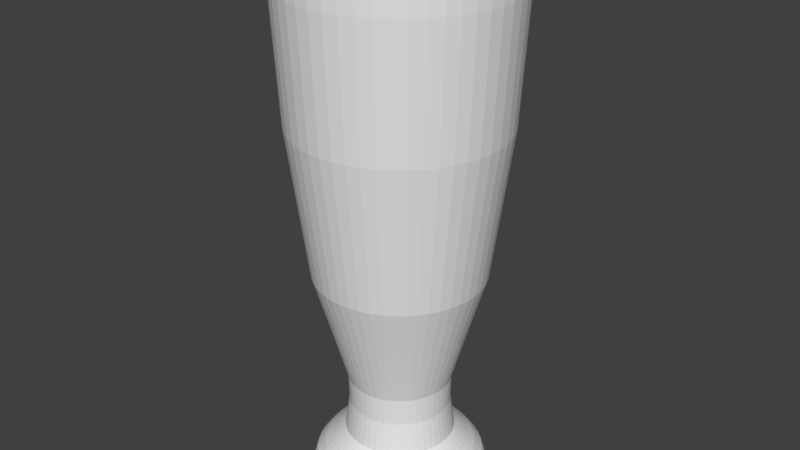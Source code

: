 # Source: PilsnerGlass.blend  (saved by Blender 2.78.0; exported with 4.5.12 LTS)
import bpy
from mathutils import Matrix  # noqa: F401  (used for matrix-valued properties, if any)

bpy.ops.wm.read_factory_settings(use_empty=True)
scene = bpy.context.scene
scene.name = 'Scene'

# ---- collections
col_collection_1 = bpy.data.collections.new('Collection 1'); scene.collection.children.link(col_collection_1)

# ---- world
world_world = bpy.data.worlds.new('World'); scene.world = world_world
world_world.color = (0.05088, 0.05088, 0.05088)
world_world.use_sun_shadow = False
world_world.sun_shadow_jitter_overblur = 0.0
world_world.cycles.sampling_method = 'MANUAL'

# ---- meshes
me_cylinder = bpy.data.meshes.new('Cylinder')
me_cylinder.from_pydata([(1.283e-08, 0.456, -0.5832), (6.719e-09, 0.4761, -0.5504), (0.05715, 0.4524, -0.5832), (0.05967, 0.4723, -0.5504), (0.1134, 0.4417, -0.5832), (0.1184, 0.4611, -0.5504), (0.1679, 0.424, -0.5832), (0.1752, 0.4426, -0.5504), (0.2197, 0.3996, -0.5832), (0.2293, 0.4172, -0.5504), (0.268, 0.3689, -0.5832), (0.2798, 0.3851, -0.5504), (0.3121, 0.3324, -0.5832), (0.3259, 0.347, -0.5504), (0.3513, 0.2907, -0.5832), (0.3668, 0.3034, -0.5504), (0.385, 0.2443, -0.5832), (0.4019, 0.2551, -0.5504), (0.4126, 0.1942, -0.5832), (0.4307, 0.2027, -0.5504), (0.4337, 0.1409, -0.5832), (0.4528, 0.1471, -0.5504), (0.4479, 0.08544, -0.5832), (0.4676, 0.0892, -0.5504), (0.4551, 0.02863, -0.5832), (0.4751, 0.02989, -0.5504), (0.4551, -0.02863, -0.5832), (0.4751, -0.02989, -0.5504), (0.4479, -0.08544, -0.5832), (0.4676, -0.0892, -0.5504), (0.4337, -0.1409, -0.5832), (0.4528, -0.1471, -0.5504), (0.4126, -0.1942, -0.5832), (0.4307, -0.2027, -0.5504), (0.385, -0.2443, -0.5832), (0.4019, -0.2551, -0.5504), (0.3513, -0.2907, -0.5832), (0.3668, -0.3034, -0.5504), (0.3121, -0.3324, -0.5832), (0.3259, -0.347, -0.5504), (0.268, -0.3689, -0.5832), (0.2798, -0.3851, -0.5504), (0.2197, -0.3996, -0.5832), (0.2293, -0.4172, -0.5504), (0.1679, -0.424, -0.5832), (0.1752, -0.4426, -0.5504), (0.1134, -0.4417, -0.5832), (0.1184, -0.4611, -0.5504), (0.05715, -0.4524, -0.5832), (0.05967, -0.4723, -0.5504), (-3.532e-07, -0.456, -0.5832), (-3.754e-07, -0.4761, -0.5504), (-0.05715, -0.4524, -0.5832), (-0.05967, -0.4723, -0.5504), (-0.1134, -0.4417, -0.5832), (-0.1184, -0.4611, -0.5504), (-0.1679, -0.424, -0.5832), (-0.1752, -0.4426, -0.5504), (-0.2197, -0.3996, -0.5832), (-0.2293, -0.4172, -0.5504), (-0.268, -0.3689, -0.5832), (-0.2798, -0.3851, -0.5504), (-0.3121, -0.3324, -0.5832), (-0.3259, -0.347, -0.5504), (-0.3513, -0.2907, -0.5832), (-0.3668, -0.3034, -0.5504), (-0.385, -0.2443, -0.5832), (-0.4019, -0.2551, -0.5504), (-0.4126, -0.1941, -0.5832), (-0.4307, -0.2027, -0.5504), (-0.4337, -0.1409, -0.5832), (-0.4528, -0.1471, -0.5504), (-0.4479, -0.08544, -0.5832), (-0.4676, -0.0892, -0.5504), (-0.4551, -0.02863, -0.5832), (-0.4751, -0.02989, -0.5504), (-0.4551, 0.02863, -0.5832), (-0.4751, 0.02989, -0.5504), (-0.4479, 0.08544, -0.5832), (-0.4676, 0.0892, -0.5504), (-0.4337, 0.1409, -0.5832), (-0.4528, 0.1471, -0.5504), (-0.4126, 0.1942, -0.5832), (-0.4307, 0.2027, -0.5504), (-0.385, 0.2443, -0.5832), (-0.4019, 0.2551, -0.5504), (-0.3513, 0.2907, -0.5832), (-0.3668, 0.3034, -0.5504), (-0.3121, 0.3324, -0.5832), (-0.3259, 0.347, -0.5504), (-0.268, 0.3689, -0.5832), (-0.2798, 0.3851, -0.5504), (-0.2197, 0.3996, -0.5832), (-0.2293, 0.4172, -0.5504), (-0.1679, 0.424, -0.5832), (-0.1752, 0.4426, -0.5504), (-0.1134, 0.4417, -0.5832), (-0.1184, 0.4611, -0.5504), (-0.05715, 0.4524, -0.5832), (-0.05966, 0.4723, -0.5504), (6.76e-09, 0.4842, -0.5115), (0.06068, 0.4803, -0.5115), (0.1204, 0.469, -0.5115), (0.1782, 0.4502, -0.5115), (0.2332, 0.4243, -0.5115), (0.2846, 0.3917, -0.5115), (0.3314, 0.3529, -0.5115), (0.3731, 0.3086, -0.5115), (0.4088, 0.2594, -0.5115), (0.4381, 0.2061, -0.5115), (0.4605, 0.1496, -0.5115), (0.4756, 0.09072, -0.5115), (0.4832, 0.0304, -0.5115), (0.4832, -0.0304, -0.5115), (0.4756, -0.09072, -0.5115), (0.4605, -0.1496, -0.5115), (0.4381, -0.2061, -0.5115), (0.4088, -0.2594, -0.5115), (0.3731, -0.3086, -0.5115), (0.3314, -0.3529, -0.5115), (0.2846, -0.3917, -0.5115), (0.2332, -0.4243, -0.5115), (0.1782, -0.4502, -0.5115), (0.1204, -0.469, -0.5115), (0.06068, -0.4803, -0.5115), (-3.819e-07, -0.4842, -0.5115), (-0.06068, -0.4803, -0.5115), (-0.1204, -0.469, -0.5115), (-0.1782, -0.4502, -0.5115), (-0.2332, -0.4243, -0.5115), (-0.2846, -0.3917, -0.5115), (-0.3314, -0.3529, -0.5115), (-0.3731, -0.3086, -0.5115), (-0.4088, -0.2594, -0.5115), (-0.4381, -0.2061, -0.5115), (-0.4605, -0.1496, -0.5115), (-0.4756, -0.09072, -0.5115), (-0.4832, -0.0304, -0.5115), (-0.4832, 0.0304, -0.5115), (-0.4756, 0.09072, -0.5115), (-0.4605, 0.1496, -0.5115), (-0.4381, 0.2061, -0.5115), (-0.4088, 0.2594, -0.5115), (-0.3731, 0.3086, -0.5115), (-0.3314, 0.3529, -0.5115), (-0.2846, 0.3917, -0.5115), (-0.2332, 0.4243, -0.5115), (-0.1782, 0.4502, -0.5115), (-0.1204, 0.469, -0.5115), (-0.06068, 0.4803, -0.5115), (6.997e-09, 0.4681, -0.4637), (0.05866, 0.4644, -0.4637), (0.1164, 0.4534, -0.4637), (0.1723, 0.4352, -0.4637), (0.2255, 0.4102, -0.4637), (0.2751, 0.3787, -0.4637), (0.3204, 0.3412, -0.4637), (0.3606, 0.2984, -0.4637), (0.3952, 0.2508, -0.4637), (0.4235, 0.1993, -0.4637), (0.4452, 0.1446, -0.4637), (0.4598, 0.08771, -0.4637), (0.4671, 0.02939, -0.4637), (0.4671, -0.02939, -0.4637), (0.4598, -0.08771, -0.4637), (0.4452, -0.1446, -0.4637), (0.4235, -0.1993, -0.4637), (0.3952, -0.2508, -0.4637), (0.3606, -0.2984, -0.4637), (0.3204, -0.3412, -0.4637), (0.2751, -0.3787, -0.4637), (0.2255, -0.4102, -0.4637), (0.1723, -0.4352, -0.4637), (0.1164, -0.4534, -0.4637), (0.05866, -0.4644, -0.4637), (-3.687e-07, -0.4681, -0.4637), (-0.05866, -0.4644, -0.4637), (-0.1164, -0.4534, -0.4637), (-0.1723, -0.4352, -0.4637), (-0.2255, -0.4102, -0.4637), (-0.2751, -0.3787, -0.4637), (-0.3204, -0.3412, -0.4637), (-0.3607, -0.2984, -0.4637), (-0.3952, -0.2508, -0.4637), (-0.4235, -0.1993, -0.4637), (-0.4452, -0.1446, -0.4637), (-0.4598, -0.08771, -0.4637), (-0.4671, -0.02939, -0.4637), (-0.4671, 0.02939, -0.4637), (-0.4598, 0.08771, -0.4637), (-0.4452, 0.1446, -0.4637), (-0.4235, 0.1993, -0.4637), (-0.3952, 0.2508, -0.4637), (-0.3606, 0.2984, -0.4637), (-0.3204, 0.3412, -0.4637), (-0.2751, 0.3787, -0.4637), (-0.2255, 0.4102, -0.4637), (-0.1723, 0.4352, -0.4637), (-0.1164, 0.4534, -0.4637), (-0.05866, 0.4644, -0.4637), (6.363e-09, 0.4223, -0.4039), (0.05293, 0.419, -0.4039), (0.105, 0.409, -0.4039), (0.1555, 0.3927, -0.4039), (0.2034, 0.3701, -0.4039), (0.2482, 0.3417, -0.4039), (0.2891, 0.3078, -0.4039), (0.3254, 0.2692, -0.4039), (0.3566, 0.2263, -0.4039), (0.3821, 0.1798, -0.4039), (0.4016, 0.1305, -0.4039), (0.4148, 0.07913, -0.4039), (0.4215, 0.02652, -0.4039), (0.4215, -0.02652, -0.4039), (0.4148, -0.07913, -0.4039), (0.4016, -0.1305, -0.4039), (0.3821, -0.1798, -0.4039), (0.3566, -0.2263, -0.4039), (0.3254, -0.2692, -0.4039), (0.2891, -0.3078, -0.4039), (0.2482, -0.3417, -0.4039), (0.2034, -0.3701, -0.4039), (0.1555, -0.3927, -0.4039), (0.105, -0.409, -0.4039), (0.05293, -0.419, -0.4039), (-3.326e-07, -0.4223, -0.4039), (-0.05293, -0.419, -0.4039), (-0.105, -0.409, -0.4039), (-0.1555, -0.3927, -0.4039), (-0.2034, -0.3701, -0.4039), (-0.2482, -0.3417, -0.4039), (-0.2891, -0.3078, -0.4039), (-0.3254, -0.2692, -0.4039), (-0.3566, -0.2263, -0.4039), (-0.3821, -0.1798, -0.4039), (-0.4016, -0.1305, -0.4039), (-0.4148, -0.07913, -0.4039), (-0.4215, -0.02652, -0.4039), (-0.4215, 0.02652, -0.4039), (-0.4148, 0.07913, -0.4039), (-0.4016, 0.1305, -0.4039), (-0.3821, 0.1798, -0.4039), (-0.3566, 0.2263, -0.4039), (-0.3254, 0.2692, -0.4039), (-0.2891, 0.3078, -0.4039), (-0.2482, 0.3417, -0.4039), (-0.2034, 0.3701, -0.4039), (-0.1555, 0.3927, -0.4039), (-0.105, 0.409, -0.4039), (-0.05293, 0.419, -0.4039), (2.067e-09, 0.3055, -0.2903), (0.03829, 0.3031, -0.2903), (0.07597, 0.2959, -0.2903), (0.1125, 0.284, -0.2903), (0.1472, 0.2677, -0.2903), (0.1796, 0.2471, -0.2903), (0.2091, 0.2227, -0.2903), (0.2354, 0.1947, -0.2903), (0.2579, 0.1637, -0.2903), (0.2764, 0.1301, -0.2903), (0.2905, 0.0944, -0.2903), (0.3001, 0.05724, -0.2903), (0.3049, 0.01918, -0.2903), (0.3049, -0.01918, -0.2903), (0.3001, -0.05724, -0.2903), (0.2905, -0.0944, -0.2903), (0.2764, -0.1301, -0.2903), (0.2579, -0.1637, -0.2903), (0.2354, -0.1947, -0.2903), (0.2091, -0.2227, -0.2903), (0.1796, -0.2471, -0.2903), (0.1472, -0.2677, -0.2903), (0.1125, -0.284, -0.2903), (0.07597, -0.2959, -0.2903), (0.03829, -0.3031, -0.2903), (-2.431e-07, -0.3055, -0.2903), (-0.03829, -0.3031, -0.2903), (-0.07597, -0.2959, -0.2903), (-0.1125, -0.284, -0.2903), (-0.1472, -0.2677, -0.2903), (-0.1796, -0.2471, -0.2903), (-0.2091, -0.2227, -0.2903), (-0.2354, -0.1947, -0.2903), (-0.2579, -0.1637, -0.2903), (-0.2764, -0.1301, -0.2903), (-0.2905, -0.0944, -0.2903), (-0.3001, -0.05724, -0.2903), (-0.3049, -0.01918, -0.2903), (-0.3049, 0.01918, -0.2903), (-0.3001, 0.05724, -0.2903), (-0.2905, 0.0944, -0.2903), (-0.2764, 0.1301, -0.2903), (-0.2579, 0.1637, -0.2903), (-0.2354, 0.1947, -0.2903), (-0.2091, 0.2227, -0.2903), (-0.1796, 0.2471, -0.2903), (-0.1472, 0.2677, -0.2903), (-0.1125, 0.284, -0.2903), (-0.07597, 0.2959, -0.2903), (-0.03829, 0.3031, -0.2903), (5.849e-10, 0.2804, -0.111), (0.03514, 0.2782, -0.111), (0.06973, 0.2716, -0.111), (0.1032, 0.2607, -0.111), (0.1351, 0.2457, -0.111), (0.1648, 0.2268, -0.111), (0.1919, 0.2044, -0.111), (0.216, 0.1787, -0.111), (0.2367, 0.1502, -0.111), (0.2537, 0.1194, -0.111), (0.2667, 0.08664, -0.111), (0.2754, 0.05254, -0.111), (0.2798, 0.01761, -0.111), (0.2798, -0.01761, -0.111), (0.2754, -0.05254, -0.111), (0.2667, -0.08664, -0.111), (0.2537, -0.1194, -0.111), (0.2367, -0.1502, -0.111), (0.216, -0.1787, -0.111), (0.1919, -0.2044, -0.111), (0.1648, -0.2268, -0.111), (0.1351, -0.2457, -0.111), (0.1032, -0.2607, -0.111), (0.06973, -0.2716, -0.111), (0.03514, -0.2782, -0.111), (-2.245e-07, -0.2804, -0.111), (-0.03514, -0.2782, -0.111), (-0.06973, -0.2716, -0.111), (-0.1032, -0.2607, -0.111), (-0.1351, -0.2457, -0.111), (-0.1648, -0.2268, -0.111), (-0.1919, -0.2044, -0.111), (-0.216, -0.1787, -0.111), (-0.2367, -0.1502, -0.111), (-0.2537, -0.1194, -0.111), (-0.2667, -0.08664, -0.111), (-0.2754, -0.05254, -0.111), (-0.2798, -0.01761, -0.111), (-0.2798, 0.01761, -0.111), (-0.2754, 0.05254, -0.111), (-0.2667, 0.08665, -0.111), (-0.2537, 0.1194, -0.111), (-0.2367, 0.1502, -0.111), (-0.216, 0.1787, -0.111), (-0.1919, 0.2044, -0.111), (-0.1648, 0.2268, -0.111), (-0.1351, 0.2457, -0.111), (-0.1032, 0.2607, -0.111), (-0.06973, 0.2716, -0.111), (-0.03514, 0.2782, -0.111), (2.215e-10, 0.285, 0.04438), (0.03572, 0.2828, 0.04438), (0.07088, 0.276, 0.04438), (0.1049, 0.265, 0.04438), (0.1373, 0.2497, 0.04438), (0.1675, 0.2306, 0.04438), (0.1951, 0.2078, 0.04438), (0.2196, 0.1817, 0.04438), (0.2406, 0.1527, 0.04438), (0.2579, 0.1213, 0.04438), (0.271, 0.08807, 0.04438), (0.28, 0.0534, 0.04438), (0.2844, 0.0179, 0.04438), (0.2844, -0.0179, 0.04438), (0.28, -0.0534, 0.04438), (0.271, -0.08807, 0.04438), (0.2579, -0.1213, 0.04438), (0.2406, -0.1527, 0.04438), (0.2196, -0.1817, 0.04438), (0.1951, -0.2078, 0.04438), (0.1675, -0.2306, 0.04438), (0.1373, -0.2497, 0.04438), (0.1049, -0.265, 0.04438), (0.07088, -0.276, 0.04438), (0.03572, -0.2828, 0.04438), (-2.285e-07, -0.285, 0.04438), (-0.03572, -0.2828, 0.04438), (-0.07088, -0.276, 0.04438), (-0.1049, -0.265, 0.04438), (-0.1373, -0.2497, 0.04438), (-0.1675, -0.2306, 0.04438), (-0.1951, -0.2078, 0.04438), (-0.2196, -0.1817, 0.04438), (-0.2406, -0.1527, 0.04438), (-0.2579, -0.1213, 0.04438), (-0.2711, -0.08807, 0.04438), (-0.28, -0.0534, 0.04438), (-0.2844, -0.01789, 0.04438), (-0.2844, 0.0179, 0.04438), (-0.28, 0.0534, 0.04438), (-0.271, 0.08807, 0.04438), (-0.2579, 0.1213, 0.04438), (-0.2406, 0.1527, 0.04438), (-0.2196, 0.1817, 0.04438), (-0.1951, 0.2078, 0.04438), (-0.1675, 0.2306, 0.04438), (-0.1373, 0.2497, 0.04438), (-0.1049, 0.265, 0.04438), (-0.07088, 0.276, 0.04438), (-0.03572, 0.2828, 0.04438), (1.427e-09, 0.3747, 0.3604), (0.04696, 0.3717, 0.3604), (0.09318, 0.3629, 0.3604), (0.1379, 0.3484, 0.3604), (0.1805, 0.3283, 0.3604), (0.2202, 0.3031, 0.3604), (0.2565, 0.2731, 0.3604), (0.2887, 0.2388, 0.3604), (0.3164, 0.2008, 0.3604), (0.339, 0.1595, 0.3604), (0.3563, 0.1158, 0.3604), (0.368, 0.07021, 0.3604), (0.3739, 0.02353, 0.3604), (0.3739, -0.02353, 0.3604), (0.368, -0.07021, 0.3604), (0.3563, -0.1158, 0.3604), (0.339, -0.1595, 0.3604), (0.3164, -0.2008, 0.3604), (0.2887, -0.2388, 0.3604), (0.2565, -0.2731, 0.3604), (0.2202, -0.3031, 0.3604), (0.1805, -0.3283, 0.3604), (0.1379, -0.3484, 0.3604), (0.09318, -0.3629, 0.3604), (0.04696, -0.3717, 0.3604), (-2.993e-07, -0.3747, 0.3604), (-0.04696, -0.3717, 0.3604), (-0.09318, -0.3629, 0.3604), (-0.1379, -0.3484, 0.3604), (-0.1805, -0.3283, 0.3604), (-0.2202, -0.3031, 0.3604), (-0.2565, -0.2731, 0.3604), (-0.2887, -0.2388, 0.3604), (-0.3164, -0.2008, 0.3604), (-0.339, -0.1595, 0.3604), (-0.3563, -0.1158, 0.3604), (-0.368, -0.07021, 0.3604), (-0.3739, -0.02353, 0.3604), (-0.3739, 0.02353, 0.3604), (-0.368, 0.07021, 0.3604), (-0.3563, 0.1158, 0.3604), (-0.339, 0.1595, 0.3604), (-0.3164, 0.2008, 0.3604), (-0.2887, 0.2388, 0.3604), (-0.2565, 0.2731, 0.3604), (-0.2202, 0.3031, 0.3604), (-0.1805, 0.3283, 0.3604), (-0.1379, 0.3484, 0.3604), (-0.09318, 0.3629, 0.3604), (-0.04696, 0.3717, 0.3604), (1.346e-12, 0.4681, 0.6828), (0.05867, 0.4644, 0.6828), (0.1164, 0.4534, 0.6828), (0.1723, 0.4352, 0.6828), (0.2255, 0.4102, 0.6828), (0.2752, 0.3787, 0.6828), (0.3204, 0.3412, 0.6828), (0.3607, 0.2984, 0.6828), (0.3952, 0.2508, 0.6828), (0.4236, 0.1993, 0.6828), (0.4452, 0.1447, 0.6828), (0.4598, 0.08772, 0.6828), (0.4672, 0.02939, 0.6828), (0.4672, -0.02939, 0.6828), (0.4598, -0.08772, 0.6828), (0.4452, -0.1447, 0.6828), (0.4236, -0.1993, 0.6828), (0.3952, -0.2508, 0.6828), (0.3607, -0.2984, 0.6828), (0.3204, -0.3412, 0.6828), (0.2752, -0.3787, 0.6828), (0.2255, -0.4102, 0.6828), (0.1723, -0.4352, 0.6828), (0.1164, -0.4534, 0.6828), (0.05867, -0.4644, 0.6828), (-3.757e-07, -0.4681, 0.6828), (-0.05867, -0.4644, 0.6828), (-0.1164, -0.4534, 0.6828), (-0.1723, -0.4352, 0.6828), (-0.2255, -0.4102, 0.6828), (-0.2752, -0.3787, 0.6828), (-0.3204, -0.3412, 0.6828), (-0.3607, -0.2984, 0.6828), (-0.3952, -0.2508, 0.6828), (-0.4236, -0.1993, 0.6828), (-0.4452, -0.1447, 0.6828), (-0.4598, -0.08772, 0.6828), (-0.4672, -0.02939, 0.6828), (-0.4672, 0.02939, 0.6828), (-0.4598, 0.08772, 0.6828), (-0.4452, 0.1447, 0.6828), (-0.4236, 0.1993, 0.6828), (-0.3952, 0.2508, 0.6828), (-0.3607, 0.2984, 0.6828), (-0.3204, 0.3412, 0.6828), (-0.2752, 0.3787, 0.6828), (-0.2255, 0.4102, 0.6828), (-0.1723, 0.4352, 0.6828), (-0.1164, 0.4534, 0.6828), (-0.05867, 0.4644, 0.6828), (-1.29e-07, 0.5761, 1.508), (0.0722, 0.5715, 1.508), (0.1433, 0.558, 1.508), (0.2121, 0.5356, 1.508), (0.2775, 0.5048, 1.508), (0.3386, 0.4661, 1.508), (0.3944, 0.4199, 1.508), (0.4439, 0.3672, 1.508), (0.4864, 0.3087, 1.508), (0.5213, 0.2453, 1.508), (0.5479, 0.178, 1.508), (0.5659, 0.1079, 1.508), (0.5749, 0.03617, 1.508), (0.5749, -0.03617, 1.508), (0.5659, -0.1079, 1.508), (0.5479, -0.178, 1.508), (0.5213, -0.2453, 1.508), (0.4864, -0.3087, 1.508), (0.4439, -0.3672, 1.508), (0.3944, -0.4199, 1.508), (0.3386, -0.4661, 1.508), (0.2775, -0.5048, 1.508), (0.2121, -0.5356, 1.508), (0.1433, -0.558, 1.508), (0.0722, -0.5715, 1.508), (-5.914e-07, -0.5761, 1.508), (-0.0722, -0.5715, 1.508), (-0.1433, -0.558, 1.508), (-0.2121, -0.5356, 1.508), (-0.2775, -0.5048, 1.508), (-0.3386, -0.4661, 1.508), (-0.3944, -0.4199, 1.508), (-0.4439, -0.3672, 1.508), (-0.4864, -0.3087, 1.508), (-0.5213, -0.2453, 1.508), (-0.5479, -0.178, 1.508), (-0.5659, -0.1079, 1.508), (-0.5749, -0.03617, 1.508), (-0.5749, 0.03617, 1.508), (-0.5659, 0.1079, 1.508), (-0.5479, 0.178, 1.508), (-0.5213, 0.2453, 1.508), (-0.4864, 0.3087, 1.508), (-0.4439, 0.3672, 1.508), (-0.3944, 0.4199, 1.508), (-0.3386, 0.4661, 1.508), (-0.2775, 0.5048, 1.508), (-0.2121, 0.5356, 1.508), (-0.1433, 0.558, 1.508), (-0.0722, 0.5715, 1.508), (2.379e-07, 0.6148, 2.212), (0.07706, 0.61, 2.212), (0.1529, 0.5955, 2.212), (0.2263, 0.5717, 2.212), (0.2962, 0.5388, 2.212), (0.3614, 0.4974, 2.212), (0.4209, 0.4482, 2.212), (0.4737, 0.3919, 2.212), (0.5191, 0.3294, 2.212), (0.5563, 0.2618, 2.212), (0.5847, 0.19, 2.212), (0.6039, 0.1152, 2.212), (0.6136, 0.03861, 2.212), (0.6136, -0.03861, 2.212), (0.6039, -0.1152, 2.212), (0.5847, -0.19, 2.212), (0.5563, -0.2618, 2.212), (0.5191, -0.3294, 2.212), (0.4737, -0.3919, 2.212), (0.4209, -0.4482, 2.212), (0.3614, -0.4974, 2.212), (0.2962, -0.5388, 2.212), (0.2263, -0.5717, 2.212), (0.1529, -0.5955, 2.212), (0.07706, -0.61, 2.212), (-2.556e-07, -0.6148, 2.212), (-0.07706, -0.61, 2.212), (-0.1529, -0.5955, 2.212), (-0.2263, -0.5717, 2.212), (-0.2962, -0.5388, 2.212), (-0.3614, -0.4974, 2.212), (-0.4209, -0.4482, 2.212), (-0.4737, -0.3919, 2.212), (-0.5191, -0.3294, 2.212), (-0.5563, -0.2618, 2.212), (-0.5847, -0.19, 2.212), (-0.6039, -0.1152, 2.212), (-0.6136, -0.03861, 2.212), (-0.6136, 0.03861, 2.212), (-0.6039, 0.1152, 2.212), (-0.5847, 0.19, 2.212), (-0.5563, 0.2618, 2.212), (-0.5191, 0.3294, 2.212), (-0.4737, 0.3919, 2.212), (-0.4209, 0.4482, 2.212), (-0.3614, 0.4974, 2.212), (-0.2962, 0.5388, 2.212), (-0.2263, 0.5717, 2.212), (-0.1529, 0.5955, 2.212), (-0.07706, 0.61, 2.212), (3.572e-07, 0.6148, 2.47), (0.07706, 0.61, 2.47), (0.1529, 0.5955, 2.47), (0.2263, 0.5717, 2.47), (0.2962, 0.5388, 2.47), (0.3614, 0.4974, 2.47), (0.4209, 0.4482, 2.47), (0.4737, 0.3919, 2.47), (0.5191, 0.3294, 2.47), (0.5563, 0.2618, 2.47), (0.5847, 0.19, 2.47), (0.604, 0.1152, 2.47), (0.6136, 0.03861, 2.47), (0.6136, -0.03861, 2.47), (0.6039, -0.1152, 2.47), (0.5847, -0.19, 2.47), (0.5563, -0.2618, 2.47), (0.5191, -0.3294, 2.47), (0.4737, -0.3919, 2.47), (0.4209, -0.4482, 2.47), (0.3614, -0.4974, 2.47), (0.2962, -0.5388, 2.47), (0.2263, -0.5717, 2.47), (0.1529, -0.5955, 2.47), (0.07706, -0.61, 2.47), (-1.364e-07, -0.6148, 2.47), (-0.07706, -0.61, 2.47), (-0.1529, -0.5955, 2.47), (-0.2263, -0.5717, 2.47), (-0.2962, -0.5388, 2.47), (-0.3614, -0.4974, 2.47), (-0.4209, -0.4482, 2.47), (-0.4737, -0.3919, 2.47), (-0.5191, -0.3294, 2.47), (-0.5563, -0.2618, 2.47), (-0.5847, -0.19, 2.47), (-0.6039, -0.1152, 2.47), (-0.6136, -0.03861, 2.47), (-0.6136, 0.03861, 2.47), (-0.6039, 0.1152, 2.47), (-0.5847, 0.19, 2.47), (-0.5563, 0.2618, 2.47), (-0.5191, 0.3294, 2.47), (-0.4737, 0.3919, 2.47), (-0.4209, 0.4482, 2.47), (-0.3614, 0.4974, 2.47), (-0.2962, 0.5388, 2.47), (-0.2263, 0.5717, 2.47), (-0.1529, 0.5955, 2.47), (-0.07706, 0.61, 2.47), (1.283e-08, 0.4459, -0.5659), (6.719e-09, 0.4574, -0.543), (0.05589, 0.4424, -0.5659), (0.05733, 0.4538, -0.543), (0.1109, 0.4319, -0.5659), (0.1138, 0.4431, -0.543), (0.1642, 0.4146, -0.5659), (0.1684, 0.4253, -0.543), (0.2148, 0.3908, -0.5659), (0.2204, 0.4009, -0.543), (0.2621, 0.3608, -0.5659), (0.2689, 0.3701, -0.543), (0.3052, 0.3251, -0.5659), (0.3131, 0.3335, -0.543), (0.3436, 0.2842, -0.5659), (0.3525, 0.2916, -0.543), (0.3765, 0.2389, -0.5659), (0.3862, 0.2451, -0.543), (0.4035, 0.1899, -0.5659), (0.4139, 0.1948, -0.543), (0.4241, 0.1378, -0.5659), (0.4351, 0.1414, -0.543), (0.438, 0.08356, -0.5659), (0.4493, 0.08572, -0.543), (0.445, 0.028, -0.5659), (0.4565, 0.02872, -0.543), (0.445, -0.028, -0.5659), (0.4565, -0.02872, -0.543), (0.438, -0.08356, -0.5659), (0.4493, -0.08572, -0.543), (0.4241, -0.1378, -0.5659), (0.4351, -0.1414, -0.543), (0.4035, -0.1899, -0.5659), (0.4139, -0.1948, -0.543), (0.3765, -0.2389, -0.5659), (0.3862, -0.2451, -0.543), (0.3436, -0.2842, -0.5659), (0.3525, -0.2916, -0.543), (0.3052, -0.3251, -0.5659), (0.3131, -0.3335, -0.543), (0.2621, -0.3608, -0.5659), (0.2689, -0.3701, -0.543), (0.2148, -0.3908, -0.5659), (0.2204, -0.4009, -0.543), (0.1642, -0.4146, -0.5659), (0.1684, -0.4253, -0.543), (0.1109, -0.4319, -0.5659), (0.1138, -0.4431, -0.543), (0.05589, -0.4424, -0.5659), (0.05733, -0.4538, -0.543), (-3.532e-07, -0.4459, -0.5659), (-3.754e-07, -0.4574, -0.543), (-0.05589, -0.4424, -0.5659), (-0.05733, -0.4538, -0.543), (-0.1109, -0.4319, -0.5659), (-0.1138, -0.4431, -0.543), (-0.1642, -0.4146, -0.5659), (-0.1684, -0.4253, -0.543), (-0.2148, -0.3908, -0.5659), (-0.2204, -0.4009, -0.543), (-0.2621, -0.3608, -0.5659), (-0.2689, -0.3701, -0.543), (-0.3052, -0.3251, -0.5659), (-0.3131, -0.3335, -0.543), (-0.3436, -0.2842, -0.5659), (-0.3525, -0.2916, -0.543), (-0.3765, -0.2389, -0.5659), (-0.3862, -0.2451, -0.543), (-0.4035, -0.1899, -0.5659), (-0.4139, -0.1948, -0.543), (-0.4241, -0.1378, -0.5659), (-0.4351, -0.1414, -0.543), (-0.438, -0.08356, -0.5659), (-0.4493, -0.08572, -0.543), (-0.445, -0.028, -0.5659), (-0.4565, -0.02872, -0.543), (-0.445, 0.028, -0.5659), (-0.4565, 0.02872, -0.543), (-0.438, 0.08356, -0.5659), (-0.4493, 0.08572, -0.543), (-0.4241, 0.1378, -0.5659), (-0.4351, 0.1414, -0.543), (-0.4035, 0.1899, -0.5659), (-0.4139, 0.1948, -0.543), (-0.3765, 0.2389, -0.5659), (-0.3862, 0.2451, -0.543), (-0.3436, 0.2842, -0.5659), (-0.3525, 0.2916, -0.543), (-0.3052, 0.3251, -0.5659), (-0.3131, 0.3335, -0.543), (-0.2621, 0.3608, -0.5659), (-0.2689, 0.3701, -0.543), (-0.2148, 0.3908, -0.5659), (-0.2204, 0.4009, -0.543), (-0.1642, 0.4146, -0.5659), (-0.1684, 0.4253, -0.543), (-0.1109, 0.4319, -0.5659), (-0.1138, 0.4431, -0.543), (-0.05589, 0.4424, -0.5659), (-0.05733, 0.4538, -0.543), (6.76e-09, 0.4642, -0.5127), (0.05818, 0.4605, -0.5127), (0.1154, 0.4496, -0.5127), (0.1709, 0.4316, -0.5127), (0.2236, 0.4068, -0.5127), (0.2728, 0.3755, -0.5127), (0.3178, 0.3384, -0.5127), (0.3577, 0.2959, -0.5127), (0.3919, 0.2487, -0.5127), (0.42, 0.1976, -0.5127), (0.4415, 0.1434, -0.5127), (0.456, 0.08698, -0.5127), (0.4633, 0.02915, -0.5127), (0.4633, -0.02915, -0.5127), (0.456, -0.08698, -0.5127), (0.4415, -0.1434, -0.5127), (0.42, -0.1976, -0.5127), (0.3919, -0.2487, -0.5127), (0.3577, -0.2959, -0.5127), (0.3178, -0.3384, -0.5127), (0.2728, -0.3755, -0.5127), (0.2236, -0.4068, -0.5127), (0.1709, -0.4316, -0.5127), (0.1154, -0.4496, -0.5127), (0.05818, -0.4605, -0.5127), (-3.819e-07, -0.4642, -0.5127), (-0.05818, -0.4605, -0.5127), (-0.1154, -0.4496, -0.5127), (-0.1709, -0.4316, -0.5127), (-0.2236, -0.4068, -0.5127), (-0.2728, -0.3755, -0.5127), (-0.3178, -0.3384, -0.5127), (-0.3577, -0.2959, -0.5127), (-0.3919, -0.2487, -0.5127), (-0.42, -0.1976, -0.5127), (-0.4415, -0.1434, -0.5127), (-0.456, -0.08698, -0.5127), (-0.4633, -0.02915, -0.5127), (-0.4633, 0.02915, -0.5127), (-0.456, 0.08698, -0.5127), (-0.4415, 0.1434, -0.5127), (-0.42, 0.1976, -0.5127), (-0.3919, 0.2487, -0.5127), (-0.3577, 0.2959, -0.5127), (-0.3178, 0.3384, -0.5127), (-0.2728, 0.3755, -0.5127), (-0.2236, 0.4068, -0.5127), (-0.1709, 0.4316, -0.5127), (-0.1154, 0.4496, -0.5127), (-0.05818, 0.4605, -0.5127), (6.997e-09, 0.4504, -0.473), (0.05645, 0.4468, -0.473), (0.112, 0.4362, -0.473), (0.1658, 0.4188, -0.473), (0.217, 0.3947, -0.473), (0.2647, 0.3644, -0.473), (0.3083, 0.3283, -0.473), (0.347, 0.2871, -0.473), (0.3803, 0.2413, -0.473), (0.4075, 0.1918, -0.473), (0.4283, 0.1392, -0.473), (0.4424, 0.08439, -0.473), (0.4495, 0.02828, -0.473), (0.4495, -0.02828, -0.473), (0.4424, -0.08439, -0.473), (0.4283, -0.1392, -0.473), (0.4075, -0.1918, -0.473), (0.3803, -0.2413, -0.473), (0.347, -0.2871, -0.473), (0.3083, -0.3283, -0.473), (0.2647, -0.3644, -0.473), (0.217, -0.3947, -0.473), (0.1658, -0.4188, -0.473), (0.112, -0.4362, -0.473), (0.05645, -0.4468, -0.473), (-3.687e-07, -0.4504, -0.473), (-0.05645, -0.4468, -0.473), (-0.112, -0.4362, -0.473), (-0.1658, -0.4188, -0.473), (-0.217, -0.3947, -0.473), (-0.2647, -0.3644, -0.473), (-0.3083, -0.3283, -0.473), (-0.347, -0.2871, -0.473), (-0.3803, -0.2413, -0.473), (-0.4075, -0.1918, -0.473), (-0.4283, -0.1392, -0.473), (-0.4424, -0.08439, -0.473), (-0.4495, -0.02828, -0.473), (-0.4495, 0.02828, -0.473), (-0.4424, 0.08439, -0.473), (-0.4283, 0.1392, -0.473), (-0.4075, 0.1918, -0.473), (-0.3803, 0.2413, -0.473), (-0.347, 0.2871, -0.473), (-0.3083, 0.3283, -0.473), (-0.2647, 0.3644, -0.473), (-0.217, 0.3947, -0.473), (-0.1658, 0.4188, -0.473), (-0.112, 0.4362, -0.473), (-0.05645, 0.4468, -0.473), (6.363e-09, 0.4073, -0.4172), (0.05105, 0.4041, -0.4172), (0.1013, 0.3945, -0.4172), (0.1499, 0.3787, -0.4172), (0.1962, 0.3569, -0.4172), (0.2394, 0.3295, -0.4172), (0.2788, 0.2969, -0.4172), (0.3139, 0.2596, -0.4172), (0.3439, 0.2183, -0.4172), (0.3686, 0.1734, -0.4172), (0.3874, 0.1259, -0.4172), (0.4001, 0.07633, -0.4172), (0.4065, 0.02558, -0.4172), (0.4065, -0.02558, -0.4172), (0.4001, -0.07633, -0.4172), (0.3874, -0.1259, -0.4172), (0.3686, -0.1734, -0.4172), (0.3439, -0.2183, -0.4172), (0.3139, -0.2596, -0.4172), (0.2788, -0.2969, -0.4172), (0.2394, -0.3295, -0.4172), (0.1962, -0.3569, -0.4172), (0.1499, -0.3787, -0.4172), (0.1013, -0.3945, -0.4172), (0.05105, -0.4041, -0.4172), (-3.326e-07, -0.4073, -0.4172), (-0.05105, -0.4041, -0.4172), (-0.1013, -0.3945, -0.4172), (-0.1499, -0.3787, -0.4172), (-0.1962, -0.3569, -0.4172), (-0.2394, -0.3295, -0.4172), (-0.2788, -0.2969, -0.4172), (-0.3139, -0.2596, -0.4172), (-0.3439, -0.2183, -0.4172), (-0.3686, -0.1734, -0.4172), (-0.3874, -0.1259, -0.4172), (-0.4001, -0.07633, -0.4172), (-0.4065, -0.02558, -0.4172), (-0.4065, 0.02558, -0.4172), (-0.4001, 0.07633, -0.4172), (-0.3874, 0.1259, -0.4172), (-0.3686, 0.1734, -0.4172), (-0.3439, 0.2183, -0.4172), (-0.3139, 0.2596, -0.4172), (-0.2788, 0.2969, -0.4172), (-0.2394, 0.3295, -0.4172), (-0.1962, 0.3569, -0.4172), (-0.1499, 0.3787, -0.4172), (-0.1013, 0.3945, -0.4172), (-0.05105, 0.4041, -0.4172), (2.067e-09, 0.2855, -0.2893), (0.03578, 0.2832, -0.2893), (0.071, 0.2765, -0.2893), (0.1051, 0.2654, -0.2893), (0.1375, 0.2502, -0.2893), (0.1678, 0.231, -0.2893), (0.1954, 0.2081, -0.2893), (0.22, 0.182, -0.2893), (0.2411, 0.153, -0.2893), (0.2583, 0.1216, -0.2893), (0.2715, 0.08822, -0.2893), (0.2804, 0.0535, -0.2893), (0.2849, 0.01793, -0.2893), (0.2849, -0.01793, -0.2893), (0.2804, -0.0535, -0.2893), (0.2715, -0.08822, -0.2893), (0.2583, -0.1216, -0.2893), (0.2411, -0.153, -0.2893), (0.22, -0.182, -0.2893), (0.1954, -0.2081, -0.2893), (0.1678, -0.231, -0.2893), (0.1375, -0.2502, -0.2893), (0.1051, -0.2654, -0.2893), (0.071, -0.2765, -0.2893), (0.03578, -0.2832, -0.2893), (-2.431e-07, -0.2855, -0.2893), (-0.03578, -0.2832, -0.2893), (-0.071, -0.2765, -0.2893), (-0.1051, -0.2654, -0.2893), (-0.1375, -0.2502, -0.2893), (-0.1678, -0.231, -0.2893), (-0.1954, -0.2081, -0.2893), (-0.22, -0.182, -0.2893), (-0.2411, -0.153, -0.2893), (-0.2583, -0.1216, -0.2893), (-0.2715, -0.08822, -0.2893), (-0.2804, -0.0535, -0.2893), (-0.2849, -0.01793, -0.2893), (-0.2849, 0.01793, -0.2893), (-0.2804, 0.0535, -0.2893), (-0.2715, 0.08822, -0.2893), (-0.2583, 0.1216, -0.2893), (-0.2411, 0.153, -0.2893), (-0.22, 0.182, -0.2893), (-0.1954, 0.2081, -0.2893), (-0.1678, 0.231, -0.2893), (-0.1375, 0.2502, -0.2893), (-0.1051, 0.2654, -0.2893), (-0.071, 0.2765, -0.2893), (-0.03578, 0.2832, -0.2893), (5.849e-10, 0.2604, -0.1121), (0.03264, 0.2584, -0.1121), (0.06476, 0.2522, -0.1121), (0.09587, 0.2421, -0.1121), (0.1255, 0.2282, -0.1121), (0.1531, 0.2107, -0.1121), (0.1783, 0.1898, -0.1121), (0.2007, 0.166, -0.1121), (0.2199, 0.1395, -0.1121), (0.2356, 0.1109, -0.1121), (0.2477, 0.08047, -0.1121), (0.2558, 0.0488, -0.1121), (0.2599, 0.01635, -0.1121), (0.2599, -0.01635, -0.1121), (0.2558, -0.0488, -0.1121), (0.2477, -0.08047, -0.1121), (0.2356, -0.1109, -0.1121), (0.2199, -0.1395, -0.1121), (0.2007, -0.166, -0.1121), (0.1783, -0.1898, -0.1121), (0.1531, -0.2107, -0.1121), (0.1255, -0.2282, -0.1121), (0.09587, -0.2421, -0.1121), (0.06476, -0.2522, -0.1121), (0.03264, -0.2584, -0.1121), (-2.245e-07, -0.2604, -0.1121), (-0.03264, -0.2584, -0.1121), (-0.06476, -0.2522, -0.1121), (-0.09587, -0.2421, -0.1121), (-0.1255, -0.2282, -0.1121), (-0.1531, -0.2107, -0.1121), (-0.1783, -0.1898, -0.1121), (-0.2007, -0.166, -0.1121), (-0.2199, -0.1395, -0.1121), (-0.2356, -0.1109, -0.1121), (-0.2477, -0.08047, -0.1121), (-0.2558, -0.0488, -0.1121), (-0.2599, -0.01635, -0.1121), (-0.2599, 0.01635, -0.1121), (-0.2558, 0.0488, -0.1121), (-0.2477, 0.08047, -0.1121), (-0.2356, 0.1109, -0.1121), (-0.2199, 0.1395, -0.1121), (-0.2007, 0.166, -0.1121), (-0.1783, 0.1898, -0.1121), (-0.1531, 0.2107, -0.1121), (-0.1255, 0.2282, -0.1121), (-0.09587, 0.2421, -0.1121), (-0.06476, 0.2522, -0.1121), (-0.03264, 0.2584, -0.1121), (2.215e-10, 0.2652, 0.04744), (0.03324, 0.2631, 0.04744), (0.06596, 0.2569, 0.04744), (0.09764, 0.2466, 0.04744), (0.1278, 0.2324, 0.04744), (0.1559, 0.2146, 0.04744), (0.1816, 0.1933, 0.04744), (0.2044, 0.1691, 0.04744), (0.2239, 0.1421, 0.04744), (0.24, 0.1129, 0.04744), (0.2523, 0.08196, 0.04744), (0.2605, 0.0497, 0.04744), (0.2647, 0.01665, 0.04744), (0.2647, -0.01665, 0.04744), (0.2605, -0.0497, 0.04744), (0.2523, -0.08196, 0.04744), (0.24, -0.1129, 0.04744), (0.2239, -0.1421, 0.04744), (0.2044, -0.1691, 0.04744), (0.1816, -0.1933, 0.04744), (0.1559, -0.2146, 0.04744), (0.1278, -0.2324, 0.04744), (0.09764, -0.2466, 0.04744), (0.06596, -0.2569, 0.04744), (0.03324, -0.2631, 0.04744), (-2.285e-07, -0.2652, 0.04744), (-0.03324, -0.2631, 0.04744), (-0.06596, -0.2569, 0.04744), (-0.09764, -0.2466, 0.04744), (-0.1278, -0.2324, 0.04744), (-0.1559, -0.2146, 0.04744), (-0.1816, -0.1933, 0.04744), (-0.2044, -0.1691, 0.04744), (-0.2239, -0.1421, 0.04744), (-0.24, -0.1129, 0.04744), (-0.2523, -0.08196, 0.04744), (-0.2605, -0.0497, 0.04744), (-0.2647, -0.01665, 0.04744), (-0.2647, 0.01665, 0.04744), (-0.2605, 0.0497, 0.04744), (-0.2523, 0.08196, 0.04744), (-0.24, 0.1129, 0.04744), (-0.2239, 0.1421, 0.04744), (-0.2044, 0.1691, 0.04744), (-0.1816, 0.1933, 0.04744), (-0.1559, 0.2146, 0.04744), (-0.1278, 0.2324, 0.04744), (-0.09764, 0.2466, 0.04744), (-0.06596, 0.2569, 0.04744), (-0.03324, 0.2631, 0.04744), (1.427e-09, 0.3555, 0.3659), (0.04455, 0.3527, 0.3659), (0.0884, 0.3443, 0.3659), (0.1309, 0.3305, 0.3659), (0.1712, 0.3115, 0.3659), (0.2089, 0.2876, 0.3659), (0.2433, 0.2591, 0.3659), (0.2739, 0.2266, 0.3659), (0.3001, 0.1905, 0.3659), (0.3216, 0.1513, 0.3659), (0.3381, 0.1098, 0.3659), (0.3492, 0.06661, 0.3659), (0.3548, 0.02232, 0.3659), (0.3548, -0.02232, 0.3659), (0.3492, -0.06661, 0.3659), (0.3381, -0.1098, 0.3659), (0.3216, -0.1513, 0.3659), (0.3001, -0.1905, 0.3659), (0.2739, -0.2266, 0.3659), (0.2433, -0.2591, 0.3659), (0.2089, -0.2876, 0.3659), (0.1712, -0.3115, 0.3659), (0.1309, -0.3305, 0.3659), (0.0884, -0.3443, 0.3659), (0.04455, -0.3527, 0.3659), (-2.993e-07, -0.3555, 0.3659), (-0.04455, -0.3527, 0.3659), (-0.0884, -0.3443, 0.3659), (-0.1309, -0.3305, 0.3659), (-0.1712, -0.3115, 0.3659), (-0.2089, -0.2876, 0.3659), (-0.2433, -0.2591, 0.3659), (-0.2739, -0.2266, 0.3659), (-0.3001, -0.1905, 0.3659), (-0.3216, -0.1513, 0.3659), (-0.3381, -0.1098, 0.3659), (-0.3492, -0.06661, 0.3659), (-0.3548, -0.02232, 0.3659), (-0.3548, 0.02232, 0.3659), (-0.3492, 0.06661, 0.3659), (-0.3381, 0.1098, 0.3659), (-0.3216, 0.1513, 0.3659), (-0.3001, 0.1905, 0.3659), (-0.2739, 0.2266, 0.3659), (-0.2433, 0.2591, 0.3659), (-0.2089, 0.2876, 0.3659), (-0.1712, 0.3115, 0.3659), (-0.1309, 0.3305, 0.3659), (-0.0884, 0.3443, 0.3659), (-0.04455, 0.3527, 0.3659), (1.346e-12, 0.4485, 0.6869), (0.05622, 0.445, 0.6869), (0.1115, 0.4344, 0.6869), (0.1651, 0.417, 0.6869), (0.2161, 0.3931, 0.6869), (0.2636, 0.3629, 0.6869), (0.307, 0.327, 0.6869), (0.3456, 0.2859, 0.6869), (0.3787, 0.2403, 0.6869), (0.4059, 0.191, 0.6869), (0.4266, 0.1386, 0.6869), (0.4406, 0.08405, 0.6869), (0.4477, 0.02816, 0.6869), (0.4477, -0.02816, 0.6869), (0.4406, -0.08405, 0.6869), (0.4266, -0.1386, 0.6869), (0.4058, -0.191, 0.6869), (0.3787, -0.2403, 0.6869), (0.3456, -0.2859, 0.6869), (0.307, -0.327, 0.6869), (0.2636, -0.3629, 0.6869), (0.2161, -0.3931, 0.6869), (0.1651, -0.417, 0.6869), (0.1115, -0.4344, 0.6869), (0.05622, -0.445, 0.6869), (-3.757e-07, -0.4485, 0.6869), (-0.05622, -0.445, 0.6869), (-0.1115, -0.4344, 0.6869), (-0.1651, -0.417, 0.6869), (-0.2161, -0.3931, 0.6869), (-0.2636, -0.3629, 0.6869), (-0.307, -0.327, 0.6869), (-0.3456, -0.2859, 0.6869), (-0.3787, -0.2403, 0.6869), (-0.4059, -0.191, 0.6869), (-0.4266, -0.1386, 0.6869), (-0.4406, -0.08405, 0.6869), (-0.4477, -0.02816, 0.6869), (-0.4477, 0.02816, 0.6869), (-0.4406, 0.08405, 0.6869), (-0.4266, 0.1386, 0.6869), (-0.4058, 0.191, 0.6869), (-0.3787, 0.2403, 0.6869), (-0.3456, 0.2859, 0.6869), (-0.307, 0.327, 0.6869), (-0.2636, 0.3629, 0.6869), (-0.2161, 0.3931, 0.6869), (-0.1651, 0.417, 0.6869), (-0.1115, 0.4344, 0.6869), (-0.05622, 0.445, 0.6869), (-1.29e-07, 0.5562, 1.51), (0.06971, 0.5518, 1.51), (0.1383, 0.5387, 1.51), (0.2047, 0.5171, 1.51), (0.2679, 0.4874, 1.51), (0.3269, 0.4499, 1.51), (0.3807, 0.4054, 1.51), (0.4285, 0.3545, 1.51), (0.4696, 0.298, 1.51), (0.5032, 0.2368, 1.51), (0.5289, 0.1719, 1.51), (0.5463, 0.1042, 1.51), (0.5551, 0.03492, 1.51), (0.5551, -0.03492, 1.51), (0.5463, -0.1042, 1.51), (0.5289, -0.1719, 1.51), (0.5032, -0.2368, 1.51), (0.4696, -0.298, 1.51), (0.4285, -0.3545, 1.51), (0.3807, -0.4054, 1.51), (0.3269, -0.4499, 1.51), (0.2679, -0.4874, 1.51), (0.2047, -0.5171, 1.51), (0.1383, -0.5387, 1.51), (0.06971, -0.5518, 1.51), (-5.914e-07, -0.5562, 1.51), (-0.06971, -0.5518, 1.51), (-0.1383, -0.5387, 1.51), (-0.2047, -0.5171, 1.51), (-0.2679, -0.4874, 1.51), (-0.3269, -0.4499, 1.51), (-0.3807, -0.4054, 1.51), (-0.4285, -0.3545, 1.51), (-0.4696, -0.298, 1.51), (-0.5032, -0.2368, 1.51), (-0.5289, -0.1719, 1.51), (-0.5463, -0.1042, 1.51), (-0.5551, -0.03492, 1.51), (-0.5551, 0.03492, 1.51), (-0.5463, 0.1042, 1.51), (-0.5289, 0.1719, 1.51), (-0.5032, 0.2368, 1.51), (-0.4696, 0.298, 1.51), (-0.4285, 0.3545, 1.51), (-0.3807, 0.4054, 1.51), (-0.3269, 0.4499, 1.51), (-0.2679, 0.4874, 1.51), (-0.2047, 0.5171, 1.51), (-0.1383, 0.5387, 1.51), (-0.06971, 0.5518, 1.51), (2.379e-07, 0.5948, 2.213), (0.07455, 0.5902, 2.213), (0.1479, 0.5762, 2.213), (0.219, 0.5531, 2.213), (0.2866, 0.5213, 2.213), (0.3496, 0.4812, 2.213), (0.4072, 0.4336, 2.213), (0.4583, 0.3792, 2.213), (0.5022, 0.3187, 2.213), (0.5382, 0.2533, 2.213), (0.5657, 0.1838, 2.213), (0.5843, 0.1115, 2.213), (0.5937, 0.03735, 2.213), (0.5937, -0.03735, 2.213), (0.5843, -0.1115, 2.213), (0.5657, -0.1838, 2.213), (0.5382, -0.2533, 2.213), (0.5022, -0.3187, 2.213), (0.4583, -0.3792, 2.213), (0.4072, -0.4336, 2.213), (0.3496, -0.4812, 2.213), (0.2866, -0.5213, 2.213), (0.219, -0.5531, 2.213), (0.1479, -0.5762, 2.213), (0.07455, -0.5902, 2.213), (-2.556e-07, -0.5948, 2.213), (-0.07455, -0.5902, 2.213), (-0.1479, -0.5762, 2.213), (-0.219, -0.5531, 2.213), (-0.2866, -0.5213, 2.213), (-0.3496, -0.4812, 2.213), (-0.4072, -0.4336, 2.213), (-0.4583, -0.3792, 2.213), (-0.5022, -0.3187, 2.213), (-0.5382, -0.2533, 2.213), (-0.5657, -0.1838, 2.213), (-0.5843, -0.1115, 2.213), (-0.5937, -0.03735, 2.213), (-0.5937, 0.03735, 2.213), (-0.5843, 0.1115, 2.213), (-0.5657, 0.1838, 2.213), (-0.5382, 0.2533, 2.213), (-0.5022, 0.3187, 2.213), (-0.4583, 0.3792, 2.213), (-0.4072, 0.4336, 2.213), (-0.3496, 0.4812, 2.213), (-0.2866, 0.5213, 2.213), (-0.219, 0.5531, 2.213), (-0.1479, 0.5762, 2.213), (-0.07455, 0.5902, 2.213), (3.572e-07, 0.5948, 2.47), (0.07455, 0.5901, 2.47), (0.1479, 0.5762, 2.47), (0.219, 0.5531, 2.47), (0.2866, 0.5213, 2.47), (0.3496, 0.4812, 2.47), (0.4072, 0.4336, 2.47), (0.4583, 0.3792, 2.47), (0.5022, 0.3187, 2.47), (0.5382, 0.2533, 2.47), (0.5657, 0.1838, 2.47), (0.5843, 0.1115, 2.47), (0.5937, 0.03735, 2.47), (0.5937, -0.03735, 2.47), (0.5843, -0.1115, 2.47), (0.5657, -0.1838, 2.47), (0.5382, -0.2533, 2.47), (0.5022, -0.3187, 2.47), (0.4583, -0.3792, 2.47), (0.4072, -0.4336, 2.47), (0.3496, -0.4812, 2.47), (0.2866, -0.5213, 2.47), (0.219, -0.5531, 2.47), (0.1479, -0.5762, 2.47), (0.07455, -0.5902, 2.47), (-1.364e-07, -0.5948, 2.47), (-0.07455, -0.5901, 2.47), (-0.1479, -0.5762, 2.47), (-0.219, -0.5531, 2.47), (-0.2866, -0.5213, 2.47), (-0.3496, -0.4812, 2.47), (-0.4072, -0.4336, 2.47), (-0.4583, -0.3792, 2.47), (-0.5022, -0.3187, 2.47), (-0.5382, -0.2533, 2.47), (-0.5657, -0.1838, 2.47), (-0.5843, -0.1115, 2.47), (-0.5937, -0.03735, 2.47), (-0.5937, 0.03735, 2.47), (-0.5843, 0.1115, 2.47), (-0.5657, 0.1838, 2.47), (-0.5382, 0.2533, 2.47), (-0.5022, 0.3187, 2.47), (-0.4583, 0.3792, 2.47), (-0.4072, 0.4336, 2.47), (-0.3496, 0.4812, 2.47), (-0.2866, 0.5213, 2.47), (-0.219, 0.5531, 2.47), (-0.1479, 0.5762, 2.47), (-0.07455, 0.5901, 2.47)], [], [(0, 1, 3, 2), (2, 3, 5, 4), (4, 5, 7, 6), (6, 7, 9, 8), (8, 9, 11, 10), (10, 11, 13, 12), (12, 13, 15, 14), (14, 15, 17, 16), (16, 17, 19, 18), (18, 19, 21, 20), (20, 21, 23, 22), (22, 23, 25, 24), (24, 25, 27, 26), (26, 27, 29, 28), (28, 29, 31, 30), (30, 31, 33, 32), (32, 33, 35, 34), (34, 35, 37, 36), (36, 37, 39, 38), (38, 39, 41, 40), (40, 41, 43, 42), (42, 43, 45, 44), (44, 45, 47, 46), (46, 47, 49, 48), (48, 49, 51, 50), (50, 51, 53, 52), (52, 53, 55, 54), (54, 55, 57, 56), (56, 57, 59, 58), (58, 59, 61, 60), (60, 61, 63, 62), (62, 63, 65, 64), (64, 65, 67, 66), (66, 67, 69, 68), (68, 69, 71, 70), (70, 71, 73, 72), (72, 73, 75, 74), (74, 75, 77, 76), (76, 77, 79, 78), (78, 79, 81, 80), (80, 81, 83, 82), (82, 83, 85, 84), (84, 85, 87, 86), (86, 87, 89, 88), (88, 89, 91, 90), (90, 91, 93, 92), (92, 93, 95, 94), (94, 95, 97, 96), (35, 33, 116, 117), (96, 97, 99, 98), (98, 99, 1, 0), (0, 2, 4, 6, 8, 10, 12, 14, 16, 18, 20, 22, 24, 26, 28, 30, 32, 34, 36, 38, 40, 42, 44, 46, 48, 50, 52, 54, 56, 58, 60, 62, 64, 66, 68, 70, 72, 74, 76, 78, 80, 82, 84, 86, 88, 90, 92, 94, 96, 98), (135, 134, 184, 185), (53, 51, 125, 126), (71, 69, 134, 135), (89, 87, 143, 144), (9, 7, 103, 104), (27, 25, 112, 113), (45, 43, 121, 122), (63, 61, 130, 131), (81, 79, 139, 140), (99, 97, 148, 149), (19, 17, 108, 109), (37, 35, 117, 118), (55, 53, 126, 127), (73, 71, 135, 136), (91, 89, 144, 145), (11, 9, 104, 105), (29, 27, 113, 114), (47, 45, 122, 123), (3, 1, 100, 101), (65, 63, 131, 132), (83, 81, 140, 141), (1, 99, 149, 100), (21, 19, 109, 110), (39, 37, 118, 119), (57, 55, 127, 128), (75, 73, 136, 137), (93, 91, 145, 146), (13, 11, 105, 106), (31, 29, 114, 115), (49, 47, 123, 124), (67, 65, 132, 133), (85, 83, 141, 142), (5, 3, 101, 102), (23, 21, 110, 111), (41, 39, 119, 120), (59, 57, 128, 129), (77, 75, 137, 138), (95, 93, 146, 147), (15, 13, 106, 107), (33, 31, 115, 116), (51, 49, 124, 125), (69, 67, 133, 134), (87, 85, 142, 143), (7, 5, 102, 103), (25, 23, 111, 112), (43, 41, 120, 121), (61, 59, 129, 130), (79, 77, 138, 139), (97, 95, 147, 148), (17, 15, 107, 108), (152, 151, 201, 202), (122, 121, 171, 172), (149, 148, 198, 199), (109, 108, 158, 159), (136, 135, 185, 186), (123, 122, 172, 173), (100, 149, 199, 150), (110, 109, 159, 160), (137, 136, 186, 187), (124, 123, 173, 174), (111, 110, 160, 161), (138, 137, 187, 188), (125, 124, 174, 175), (112, 111, 161, 162), (139, 138, 188, 189), (126, 125, 175, 176), (113, 112, 162, 163), (140, 139, 189, 190), (127, 126, 176, 177), (114, 113, 163, 164), (141, 140, 190, 191), (101, 100, 150, 151), (128, 127, 177, 178), (115, 114, 164, 165), (142, 141, 191, 192), (102, 101, 151, 152), (129, 128, 178, 179), (116, 115, 165, 166), (143, 142, 192, 193), (103, 102, 152, 153), (130, 129, 179, 180), (117, 116, 166, 167), (144, 143, 193, 194), (104, 103, 153, 154), (131, 130, 180, 181), (118, 117, 167, 168), (145, 144, 194, 195), (105, 104, 154, 155), (132, 131, 181, 182), (119, 118, 168, 169), (146, 145, 195, 196), (106, 105, 155, 156), (133, 132, 182, 183), (120, 119, 169, 170), (147, 146, 196, 197), (107, 106, 156, 157), (134, 133, 183, 184), (121, 120, 170, 171), (148, 147, 197, 198), (108, 107, 157, 158), (236, 235, 285, 286), (179, 178, 228, 229), (166, 165, 215, 216), (193, 192, 242, 243), (153, 152, 202, 203), (180, 179, 229, 230), (167, 166, 216, 217), (194, 193, 243, 244), (154, 153, 203, 204), (181, 180, 230, 231), (168, 167, 217, 218), (195, 194, 244, 245), (155, 154, 204, 205), (182, 181, 231, 232), (169, 168, 218, 219), (196, 195, 245, 246), (156, 155, 205, 206), (183, 182, 232, 233), (170, 169, 219, 220), (197, 196, 246, 247), (157, 156, 206, 207), (184, 183, 233, 234), (171, 170, 220, 221), (198, 197, 247, 248), (158, 157, 207, 208), (185, 184, 234, 235), (172, 171, 221, 222), (199, 198, 248, 249), (159, 158, 208, 209), (186, 185, 235, 236), (173, 172, 222, 223), (150, 199, 249, 200), (160, 159, 209, 210), (187, 186, 236, 237), (174, 173, 223, 224), (161, 160, 210, 211), (188, 187, 237, 238), (175, 174, 224, 225), (162, 161, 211, 212), (189, 188, 238, 239), (176, 175, 225, 226), (163, 162, 212, 213), (190, 189, 239, 240), (177, 176, 226, 227), (164, 163, 213, 214), (191, 190, 240, 241), (151, 150, 200, 201), (178, 177, 227, 228), (165, 164, 214, 215), (192, 191, 241, 242), (253, 252, 302, 303), (223, 222, 272, 273), (200, 249, 299, 250), (210, 209, 259, 260), (237, 236, 286, 287), (224, 223, 273, 274), (211, 210, 260, 261), (238, 237, 287, 288), (225, 224, 274, 275), (212, 211, 261, 262), (239, 238, 288, 289), (226, 225, 275, 276), (213, 212, 262, 263), (240, 239, 289, 290), (227, 226, 276, 277), (214, 213, 263, 264), (241, 240, 290, 291), (201, 200, 250, 251), (228, 227, 277, 278), (215, 214, 264, 265), (242, 241, 291, 292), (202, 201, 251, 252), (229, 228, 278, 279), (216, 215, 265, 266), (243, 242, 292, 293), (203, 202, 252, 253), (230, 229, 279, 280), (217, 216, 266, 267), (244, 243, 293, 294), (204, 203, 253, 254), (231, 230, 280, 281), (218, 217, 267, 268), (245, 244, 294, 295), (205, 204, 254, 255), (232, 231, 281, 282), (219, 218, 268, 269), (246, 245, 295, 296), (206, 205, 255, 256), (233, 232, 282, 283), (220, 219, 269, 270), (247, 246, 296, 297), (207, 206, 256, 257), (234, 233, 283, 284), (221, 220, 270, 271), (248, 247, 297, 298), (208, 207, 257, 258), (235, 234, 284, 285), (222, 221, 271, 272), (249, 248, 298, 299), (209, 208, 258, 259), (337, 336, 386, 387), (280, 279, 329, 330), (267, 266, 316, 317), (294, 293, 343, 344), (254, 253, 303, 304), (281, 280, 330, 331), (268, 267, 317, 318), (295, 294, 344, 345), (255, 254, 304, 305), (282, 281, 331, 332), (269, 268, 318, 319), (296, 295, 345, 346), (256, 255, 305, 306), (283, 282, 332, 333), (270, 269, 319, 320), (297, 296, 346, 347), (257, 256, 306, 307), (284, 283, 333, 334), (271, 270, 320, 321), (298, 297, 347, 348), (258, 257, 307, 308), (285, 284, 334, 335), (272, 271, 321, 322), (299, 298, 348, 349), (259, 258, 308, 309), (286, 285, 335, 336), (273, 272, 322, 323), (250, 299, 349, 300), (260, 259, 309, 310), (287, 286, 336, 337), (274, 273, 323, 324), (261, 260, 310, 311), (288, 287, 337, 338), (275, 274, 324, 325), (262, 261, 311, 312), (289, 288, 338, 339), (276, 275, 325, 326), (263, 262, 312, 313), (290, 289, 339, 340), (277, 276, 326, 327), (264, 263, 313, 314), (291, 290, 340, 341), (251, 250, 300, 301), (278, 277, 327, 328), (265, 264, 314, 315), (292, 291, 341, 342), (252, 251, 301, 302), (279, 278, 328, 329), (266, 265, 315, 316), (293, 292, 342, 343), (354, 353, 403, 404), (324, 323, 373, 374), (311, 310, 360, 361), (338, 337, 387, 388), (325, 324, 374, 375), (312, 311, 361, 362), (339, 338, 388, 389), (326, 325, 375, 376), (313, 312, 362, 363), (340, 339, 389, 390), (327, 326, 376, 377), (314, 313, 363, 364), (341, 340, 390, 391), (301, 300, 350, 351), (328, 327, 377, 378), (315, 314, 364, 365), (342, 341, 391, 392), (302, 301, 351, 352), (329, 328, 378, 379), (316, 315, 365, 366), (343, 342, 392, 393), (303, 302, 352, 353), (330, 329, 379, 380), (317, 316, 366, 367), (344, 343, 393, 394), (304, 303, 353, 354), (331, 330, 380, 381), (318, 317, 367, 368), (345, 344, 394, 395), (305, 304, 354, 355), (332, 331, 381, 382), (319, 318, 368, 369), (346, 345, 395, 396), (306, 305, 355, 356), (333, 332, 382, 383), (320, 319, 369, 370), (347, 346, 396, 397), (307, 306, 356, 357), (334, 333, 383, 384), (321, 320, 370, 371), (348, 347, 397, 398), (308, 307, 357, 358), (335, 334, 384, 385), (322, 321, 371, 372), (349, 348, 398, 399), (309, 308, 358, 359), (336, 335, 385, 386), (323, 322, 372, 373), (300, 349, 399, 350), (310, 309, 359, 360), (438, 437, 487, 488), (381, 380, 430, 431), (368, 367, 417, 418), (395, 394, 444, 445), (355, 354, 404, 405), (382, 381, 431, 432), (369, 368, 418, 419), (396, 395, 445, 446), (356, 355, 405, 406), (383, 382, 432, 433), (370, 369, 419, 420), (397, 396, 446, 447), (357, 356, 406, 407), (384, 383, 433, 434), (371, 370, 420, 421), (398, 397, 447, 448), (358, 357, 407, 408), (385, 384, 434, 435), (372, 371, 421, 422), (399, 398, 448, 449), (359, 358, 408, 409), (386, 385, 435, 436), (373, 372, 422, 423), (350, 399, 449, 400), (360, 359, 409, 410), (387, 386, 436, 437), (374, 373, 423, 424), (361, 360, 410, 411), (388, 387, 437, 438), (375, 374, 424, 425), (362, 361, 411, 412), (389, 388, 438, 439), (376, 375, 425, 426), (363, 362, 412, 413), (390, 389, 439, 440), (377, 376, 426, 427), (364, 363, 413, 414), (391, 390, 440, 441), (351, 350, 400, 401), (378, 377, 427, 428), (365, 364, 414, 415), (392, 391, 441, 442), (352, 351, 401, 402), (379, 378, 428, 429), (366, 365, 415, 416), (393, 392, 442, 443), (353, 352, 402, 403), (380, 379, 429, 430), (367, 366, 416, 417), (394, 393, 443, 444), (455, 454, 504, 505), (425, 424, 474, 475), (412, 411, 461, 462), (439, 438, 488, 489), (426, 425, 475, 476), (413, 412, 462, 463), (440, 439, 489, 490), (427, 426, 476, 477), (414, 413, 463, 464), (441, 440, 490, 491), (401, 400, 450, 451), (428, 427, 477, 478), (415, 414, 464, 465), (442, 441, 491, 492), (402, 401, 451, 452), (429, 428, 478, 479), (416, 415, 465, 466), (443, 442, 492, 493), (403, 402, 452, 453), (430, 429, 479, 480), (417, 416, 466, 467), (444, 443, 493, 494), (404, 403, 453, 454), (431, 430, 480, 481), (418, 417, 467, 468), (445, 444, 494, 495), (405, 404, 454, 455), (432, 431, 481, 482), (419, 418, 468, 469), (446, 445, 495, 496), (406, 405, 455, 456), (433, 432, 482, 483), (420, 419, 469, 470), (447, 446, 496, 497), (407, 406, 456, 457), (434, 433, 483, 484), (421, 420, 470, 471), (448, 447, 497, 498), (408, 407, 457, 458), (435, 434, 484, 485), (422, 421, 471, 472), (449, 448, 498, 499), (409, 408, 458, 459), (436, 435, 485, 486), (423, 422, 472, 473), (400, 449, 499, 450), (410, 409, 459, 460), (437, 436, 486, 487), (424, 423, 473, 474), (411, 410, 460, 461), (539, 538, 588, 589), (482, 481, 531, 532), (469, 468, 518, 519), (496, 495, 545, 546), (456, 455, 505, 506), (483, 482, 532, 533), (470, 469, 519, 520), (497, 496, 546, 547), (457, 456, 506, 507), (484, 483, 533, 534), (471, 470, 520, 521), (498, 497, 547, 548), (458, 457, 507, 508), (485, 484, 534, 535), (472, 471, 521, 522), (499, 498, 548, 549), (459, 458, 508, 509), (486, 485, 535, 536), (473, 472, 522, 523), (450, 499, 549, 500), (460, 459, 509, 510), (487, 486, 536, 537), (474, 473, 523, 524), (461, 460, 510, 511), (488, 487, 537, 538), (475, 474, 524, 525), (462, 461, 511, 512), (489, 488, 538, 539), (476, 475, 525, 526), (463, 462, 512, 513), (490, 489, 539, 540), (477, 476, 526, 527), (464, 463, 513, 514), (491, 490, 540, 541), (451, 450, 500, 501), (478, 477, 527, 528), (465, 464, 514, 515), (492, 491, 541, 542), (452, 451, 501, 502), (479, 478, 528, 529), (466, 465, 515, 516), (493, 492, 542, 543), (453, 452, 502, 503), (480, 479, 529, 530), (467, 466, 516, 517), (494, 493, 543, 544), (454, 453, 503, 504), (481, 480, 530, 531), (468, 467, 517, 518), (495, 494, 544, 545), (556, 555, 605, 606), (526, 525, 575, 576), (513, 512, 562, 563), (540, 539, 589, 590), (527, 526, 576, 577), (514, 513, 563, 564), (541, 540, 590, 591), (501, 500, 550, 551), (528, 527, 577, 578), (515, 514, 564, 565), (542, 541, 591, 592), (502, 501, 551, 552), (529, 528, 578, 579), (516, 515, 565, 566), (543, 542, 592, 593), (503, 502, 552, 553), (530, 529, 579, 580), (517, 516, 566, 567), (544, 543, 593, 594), (504, 503, 553, 554), (531, 530, 580, 581), (518, 517, 567, 568), (545, 544, 594, 595), (505, 504, 554, 555), (532, 531, 581, 582), (519, 518, 568, 569), (546, 545, 595, 596), (506, 505, 555, 556), (533, 532, 582, 583), (520, 519, 569, 570), (547, 546, 596, 597), (507, 506, 556, 557), (534, 533, 583, 584), (521, 520, 570, 571), (548, 547, 597, 598), (508, 507, 557, 558), (535, 534, 584, 585), (522, 521, 571, 572), (549, 548, 598, 599), (509, 508, 558, 559), (536, 535, 585, 586), (523, 522, 572, 573), (500, 549, 599, 550), (510, 509, 559, 560), (537, 536, 586, 587), (524, 523, 573, 574), (511, 510, 560, 561), (538, 537, 587, 588), (525, 524, 574, 575), (512, 511, 561, 562), (251, 252, 253, 254, 255, 256, 257, 258, 259, 260, 261, 262, 263, 264, 265, 266, 267, 268, 269, 270, 271, 272, 273, 274, 275, 276, 277, 278, 279, 280, 281, 282, 283, 284, 285, 286, 287, 288, 289, 290, 291, 292, 293, 294, 295, 296, 297, 298, 299, 250), (583, 582, 632, 633), (570, 569, 619, 620), (597, 596, 646, 647), (557, 556, 606, 607), (584, 583, 633, 634), (571, 570, 620, 621), (598, 597, 647, 648), (558, 557, 607, 608), (585, 584, 634, 635), (572, 571, 621, 622), (599, 598, 648, 649), (559, 558, 608, 609), (586, 585, 635, 636), (573, 572, 622, 623), (550, 599, 649, 600), (560, 559, 609, 610), (587, 586, 636, 637), (574, 573, 623, 624), (561, 560, 610, 611), (588, 587, 637, 638), (575, 574, 624, 625), (562, 561, 611, 612), (589, 588, 638, 639), (576, 575, 625, 626), (563, 562, 612, 613), (590, 589, 639, 640), (577, 576, 626, 627), (564, 563, 613, 614), (591, 590, 640, 641), (551, 550, 600, 601), (578, 577, 627, 628), (565, 564, 614, 615), (592, 591, 641, 642), (552, 551, 601, 602), (579, 578, 628, 629), (566, 565, 615, 616), (593, 592, 642, 643), (553, 552, 602, 603), (580, 579, 629, 630), (567, 566, 616, 617), (594, 593, 643, 644), (554, 553, 603, 604), (581, 580, 630, 631), (568, 567, 617, 618), (595, 594, 644, 645), (555, 554, 604, 605), (582, 581, 631, 632), (569, 568, 618, 619), (596, 595, 645, 646), (650, 652, 653, 651), (652, 654, 655, 653), (654, 656, 657, 655), (656, 658, 659, 657), (658, 660, 661, 659), (660, 662, 663, 661), (662, 664, 665, 663), (664, 666, 667, 665), (666, 668, 669, 667), (668, 670, 671, 669), (670, 672, 673, 671), (672, 674, 675, 673), (674, 676, 677, 675), (676, 678, 679, 677), (678, 680, 681, 679), (680, 682, 683, 681), (682, 684, 685, 683), (684, 686, 687, 685), (686, 688, 689, 687), (688, 690, 691, 689), (690, 692, 693, 691), (692, 694, 695, 693), (694, 696, 697, 695), (696, 698, 699, 697), (698, 700, 701, 699), (700, 702, 703, 701), (702, 704, 705, 703), (704, 706, 707, 705), (706, 708, 709, 707), (708, 710, 711, 709), (710, 712, 713, 711), (712, 714, 715, 713), (714, 716, 717, 715), (716, 718, 719, 717), (718, 720, 721, 719), (720, 722, 723, 721), (722, 724, 725, 723), (724, 726, 727, 725), (726, 728, 729, 727), (728, 730, 731, 729), (730, 732, 733, 731), (732, 734, 735, 733), (734, 736, 737, 735), (736, 738, 739, 737), (738, 740, 741, 739), (740, 742, 743, 741), (742, 744, 745, 743), (744, 746, 747, 745), (685, 767, 766, 683), (746, 748, 749, 747), (748, 650, 651, 749), (650, 748, 746, 744, 742, 740, 738, 736, 734, 732, 730, 728, 726, 724, 722, 720, 718, 716, 714, 712, 710, 708, 706, 704, 702, 700, 698, 696, 694, 692, 690, 688, 686, 684, 682, 680, 678, 676, 674, 672, 670, 668, 666, 664, 662, 660, 658, 656, 654, 652), (785, 835, 834, 784), (703, 776, 775, 701), (721, 785, 784, 719), (739, 794, 793, 737), (659, 754, 753, 657), (677, 763, 762, 675), (695, 772, 771, 693), (713, 781, 780, 711), (731, 790, 789, 729), (749, 799, 798, 747), (669, 759, 758, 667), (687, 768, 767, 685), (705, 777, 776, 703), (723, 786, 785, 721), (741, 795, 794, 739), (661, 755, 754, 659), (679, 764, 763, 677), (697, 773, 772, 695), (653, 751, 750, 651), (715, 782, 781, 713), (733, 791, 790, 731), (651, 750, 799, 749), (671, 760, 759, 669), (689, 769, 768, 687), (707, 778, 777, 705), (725, 787, 786, 723), (743, 796, 795, 741), (663, 756, 755, 661), (681, 765, 764, 679), (699, 774, 773, 697), (717, 783, 782, 715), (735, 792, 791, 733), (655, 752, 751, 653), (673, 761, 760, 671), (691, 770, 769, 689), (709, 779, 778, 707), (727, 788, 787, 725), (745, 797, 796, 743), (665, 757, 756, 663), (683, 766, 765, 681), (701, 775, 774, 699), (719, 784, 783, 717), (737, 793, 792, 735), (657, 753, 752, 655), (675, 762, 761, 673), (693, 771, 770, 691), (711, 780, 779, 709), (729, 789, 788, 727), (747, 798, 797, 745), (667, 758, 757, 665), (802, 852, 851, 801), (772, 822, 821, 771), (799, 849, 848, 798), (759, 809, 808, 758), (786, 836, 835, 785), (773, 823, 822, 772), (750, 800, 849, 799), (760, 810, 809, 759), (787, 837, 836, 786), (774, 824, 823, 773), (761, 811, 810, 760), (788, 838, 837, 787), (775, 825, 824, 774), (762, 812, 811, 761), (789, 839, 838, 788), (776, 826, 825, 775), (763, 813, 812, 762), (790, 840, 839, 789), (777, 827, 826, 776), (764, 814, 813, 763), (791, 841, 840, 790), (751, 801, 800, 750), (778, 828, 827, 777), (765, 815, 814, 764), (792, 842, 841, 791), (752, 802, 801, 751), (779, 829, 828, 778), (766, 816, 815, 765), (793, 843, 842, 792), (753, 803, 802, 752), (780, 830, 829, 779), (767, 817, 816, 766), (794, 844, 843, 793), (754, 804, 803, 753), (781, 831, 830, 780), (768, 818, 817, 767), (795, 845, 844, 794), (755, 805, 804, 754), (782, 832, 831, 781), (769, 819, 818, 768), (796, 846, 845, 795), (756, 806, 805, 755), (783, 833, 832, 782), (770, 820, 819, 769), (797, 847, 846, 796), (757, 807, 806, 756), (784, 834, 833, 783), (771, 821, 820, 770), (798, 848, 847, 797), (758, 808, 807, 757), (886, 936, 935, 885), (829, 879, 878, 828), (816, 866, 865, 815), (843, 893, 892, 842), (803, 853, 852, 802), (830, 880, 879, 829), (817, 867, 866, 816), (844, 894, 893, 843), (804, 854, 853, 803), (831, 881, 880, 830), (818, 868, 867, 817), (845, 895, 894, 844), (805, 855, 854, 804), (832, 882, 881, 831), (819, 869, 868, 818), (846, 896, 895, 845), (806, 856, 855, 805), (833, 883, 882, 832), (820, 870, 869, 819), (847, 897, 896, 846), (807, 857, 856, 806), (834, 884, 883, 833), (821, 871, 870, 820), (848, 898, 897, 847), (808, 858, 857, 807), (835, 885, 884, 834), (822, 872, 871, 821), (849, 899, 898, 848), (809, 859, 858, 808), (836, 886, 885, 835), (823, 873, 872, 822), (800, 850, 899, 849), (810, 860, 859, 809), (837, 887, 886, 836), (824, 874, 873, 823), (811, 861, 860, 810), (838, 888, 887, 837), (825, 875, 874, 824), (812, 862, 861, 811), (839, 889, 888, 838), (826, 876, 875, 825), (813, 863, 862, 812), (840, 890, 889, 839), (827, 877, 876, 826), (814, 864, 863, 813), (841, 891, 890, 840), (801, 851, 850, 800), (828, 878, 877, 827), (815, 865, 864, 814), (842, 892, 891, 841), (903, 953, 952, 902), (873, 923, 922, 872), (850, 900, 949, 899), (860, 910, 909, 859), (887, 937, 936, 886), (874, 924, 923, 873), (861, 911, 910, 860), (888, 938, 937, 887), (875, 925, 924, 874), (862, 912, 911, 861), (889, 939, 938, 888), (876, 926, 925, 875), (863, 913, 912, 862), (890, 940, 939, 889), (877, 927, 926, 876), (864, 914, 913, 863), (891, 941, 940, 890), (851, 901, 900, 850), (878, 928, 927, 877), (865, 915, 914, 864), (892, 942, 941, 891), (852, 902, 901, 851), (879, 929, 928, 878), (866, 916, 915, 865), (893, 943, 942, 892), (853, 903, 902, 852), (880, 930, 929, 879), (867, 917, 916, 866), (894, 944, 943, 893), (854, 904, 903, 853), (881, 931, 930, 880), (868, 918, 917, 867), (895, 945, 944, 894), (855, 905, 904, 854), (882, 932, 931, 881), (869, 919, 918, 868), (896, 946, 945, 895), (856, 906, 905, 855), (883, 933, 932, 882), (870, 920, 919, 869), (897, 947, 946, 896), (857, 907, 906, 856), (884, 934, 933, 883), (871, 921, 920, 870), (898, 948, 947, 897), (858, 908, 907, 857), (885, 935, 934, 884), (872, 922, 921, 871), (899, 949, 948, 898), (859, 909, 908, 858), (987, 1037, 1036, 986), (930, 980, 979, 929), (917, 967, 966, 916), (944, 994, 993, 943), (904, 954, 953, 903), (931, 981, 980, 930), (918, 968, 967, 917), (945, 995, 994, 944), (905, 955, 954, 904), (932, 982, 981, 931), (919, 969, 968, 918), (946, 996, 995, 945), (906, 956, 955, 905), (933, 983, 982, 932), (920, 970, 969, 919), (947, 997, 996, 946), (907, 957, 956, 906), (934, 984, 983, 933), (921, 971, 970, 920), (948, 998, 997, 947), (908, 958, 957, 907), (935, 985, 984, 934), (922, 972, 971, 921), (949, 999, 998, 948), (909, 959, 958, 908), (936, 986, 985, 935), (923, 973, 972, 922), (900, 950, 999, 949), (910, 960, 959, 909), (937, 987, 986, 936), (924, 974, 973, 923), (911, 961, 960, 910), (938, 988, 987, 937), (925, 975, 974, 924), (912, 962, 961, 911), (939, 989, 988, 938), (926, 976, 975, 925), (913, 963, 962, 912), (940, 990, 989, 939), (927, 977, 976, 926), (914, 964, 963, 913), (941, 991, 990, 940), (901, 951, 950, 900), (928, 978, 977, 927), (915, 965, 964, 914), (942, 992, 991, 941), (902, 952, 951, 901), (929, 979, 978, 928), (916, 966, 965, 915), (943, 993, 992, 942), (1004, 1054, 1053, 1003), (974, 1024, 1023, 973), (961, 1011, 1010, 960), (988, 1038, 1037, 987), (975, 1025, 1024, 974), (962, 1012, 1011, 961), (989, 1039, 1038, 988), (976, 1026, 1025, 975), (963, 1013, 1012, 962), (990, 1040, 1039, 989), (977, 1027, 1026, 976), (964, 1014, 1013, 963), (991, 1041, 1040, 990), (951, 1001, 1000, 950), (978, 1028, 1027, 977), (965, 1015, 1014, 964), (992, 1042, 1041, 991), (952, 1002, 1001, 951), (979, 1029, 1028, 978), (966, 1016, 1015, 965), (993, 1043, 1042, 992), (953, 1003, 1002, 952), (980, 1030, 1029, 979), (967, 1017, 1016, 966), (994, 1044, 1043, 993), (954, 1004, 1003, 953), (981, 1031, 1030, 980), (968, 1018, 1017, 967), (995, 1045, 1044, 994), (955, 1005, 1004, 954), (982, 1032, 1031, 981), (969, 1019, 1018, 968), (996, 1046, 1045, 995), (956, 1006, 1005, 955), (983, 1033, 1032, 982), (970, 1020, 1019, 969), (997, 1047, 1046, 996), (957, 1007, 1006, 956), (984, 1034, 1033, 983), (971, 1021, 1020, 970), (998, 1048, 1047, 997), (958, 1008, 1007, 957), (985, 1035, 1034, 984), (972, 1022, 1021, 971), (999, 1049, 1048, 998), (959, 1009, 1008, 958), (986, 1036, 1035, 985), (973, 1023, 1022, 972), (950, 1000, 1049, 999), (960, 1010, 1009, 959), (1088, 1138, 1137, 1087), (1031, 1081, 1080, 1030), (1018, 1068, 1067, 1017), (1045, 1095, 1094, 1044), (1005, 1055, 1054, 1004), (1032, 1082, 1081, 1031), (1019, 1069, 1068, 1018), (1046, 1096, 1095, 1045), (1006, 1056, 1055, 1005), (1033, 1083, 1082, 1032), (1020, 1070, 1069, 1019), (1047, 1097, 1096, 1046), (1007, 1057, 1056, 1006), (1034, 1084, 1083, 1033), (1021, 1071, 1070, 1020), (1048, 1098, 1097, 1047), (1008, 1058, 1057, 1007), (1035, 1085, 1084, 1034), (1022, 1072, 1071, 1021), (1049, 1099, 1098, 1048), (1009, 1059, 1058, 1008), (1036, 1086, 1085, 1035), (1023, 1073, 1072, 1022), (1000, 1050, 1099, 1049), (1010, 1060, 1059, 1009), (1037, 1087, 1086, 1036), (1024, 1074, 1073, 1023), (1011, 1061, 1060, 1010), (1038, 1088, 1087, 1037), (1025, 1075, 1074, 1024), (1012, 1062, 1061, 1011), (1039, 1089, 1088, 1038), (1026, 1076, 1075, 1025), (1013, 1063, 1062, 1012), (1040, 1090, 1089, 1039), (1027, 1077, 1076, 1026), (1014, 1064, 1063, 1013), (1041, 1091, 1090, 1040), (1001, 1051, 1050, 1000), (1028, 1078, 1077, 1027), (1015, 1065, 1064, 1014), (1042, 1092, 1091, 1041), (1002, 1052, 1051, 1001), (1029, 1079, 1078, 1028), (1016, 1066, 1065, 1015), (1043, 1093, 1092, 1042), (1003, 1053, 1052, 1002), (1030, 1080, 1079, 1029), (1017, 1067, 1066, 1016), (1044, 1094, 1093, 1043), (1105, 1155, 1154, 1104), (1075, 1125, 1124, 1074), (1062, 1112, 1111, 1061), (1089, 1139, 1138, 1088), (1076, 1126, 1125, 1075), (1063, 1113, 1112, 1062), (1090, 1140, 1139, 1089), (1077, 1127, 1126, 1076), (1064, 1114, 1113, 1063), (1091, 1141, 1140, 1090), (1051, 1101, 1100, 1050), (1078, 1128, 1127, 1077), (1065, 1115, 1114, 1064), (1092, 1142, 1141, 1091), (1052, 1102, 1101, 1051), (1079, 1129, 1128, 1078), (1066, 1116, 1115, 1065), (1093, 1143, 1142, 1092), (1053, 1103, 1102, 1052), (1080, 1130, 1129, 1079), (1067, 1117, 1116, 1066), (1094, 1144, 1143, 1093), (1054, 1104, 1103, 1053), (1081, 1131, 1130, 1080), (1068, 1118, 1117, 1067), (1095, 1145, 1144, 1094), (1055, 1105, 1104, 1054), (1082, 1132, 1131, 1081), (1069, 1119, 1118, 1068), (1096, 1146, 1145, 1095), (1056, 1106, 1105, 1055), (1083, 1133, 1132, 1082), (1070, 1120, 1119, 1069), (1097, 1147, 1146, 1096), (1057, 1107, 1106, 1056), (1084, 1134, 1133, 1083), (1071, 1121, 1120, 1070), (1098, 1148, 1147, 1097), (1058, 1108, 1107, 1057), (1085, 1135, 1134, 1084), (1072, 1122, 1121, 1071), (1099, 1149, 1148, 1098), (1059, 1109, 1108, 1058), (1086, 1136, 1135, 1085), (1073, 1123, 1122, 1072), (1050, 1100, 1149, 1099), (1060, 1110, 1109, 1059), (1087, 1137, 1136, 1086), (1074, 1124, 1123, 1073), (1061, 1111, 1110, 1060), (1189, 1239, 1238, 1188), (1132, 1182, 1181, 1131), (1119, 1169, 1168, 1118), (1146, 1196, 1195, 1145), (1106, 1156, 1155, 1105), (1133, 1183, 1182, 1132), (1120, 1170, 1169, 1119), (1147, 1197, 1196, 1146), (1107, 1157, 1156, 1106), (1134, 1184, 1183, 1133), (1121, 1171, 1170, 1120), (1148, 1198, 1197, 1147), (1108, 1158, 1157, 1107), (1135, 1185, 1184, 1134), (1122, 1172, 1171, 1121), (1149, 1199, 1198, 1148), (1109, 1159, 1158, 1108), (1136, 1186, 1185, 1135), (1123, 1173, 1172, 1122), (1100, 1150, 1199, 1149), (1110, 1160, 1159, 1109), (1137, 1187, 1186, 1136), (1124, 1174, 1173, 1123), (1111, 1161, 1160, 1110), (1138, 1188, 1187, 1137), (1125, 1175, 1174, 1124), (1112, 1162, 1161, 1111), (1139, 1189, 1188, 1138), (1126, 1176, 1175, 1125), (1113, 1163, 1162, 1112), (1140, 1190, 1189, 1139), (1127, 1177, 1176, 1126), (1114, 1164, 1163, 1113), (1141, 1191, 1190, 1140), (1101, 1151, 1150, 1100), (1128, 1178, 1177, 1127), (1115, 1165, 1164, 1114), (1142, 1192, 1191, 1141), (1102, 1152, 1151, 1101), (1129, 1179, 1178, 1128), (1116, 1166, 1165, 1115), (1143, 1193, 1192, 1142), (1103, 1153, 1152, 1102), (1130, 1180, 1179, 1129), (1117, 1167, 1166, 1116), (1144, 1194, 1193, 1143), (1104, 1154, 1153, 1103), (1131, 1181, 1180, 1130), (1118, 1168, 1167, 1117), (1145, 1195, 1194, 1144), (1206, 1256, 1255, 1205), (1176, 1226, 1225, 1175), (1163, 1213, 1212, 1162), (1190, 1240, 1239, 1189), (1177, 1227, 1226, 1176), (1164, 1214, 1213, 1163), (1191, 1241, 1240, 1190), (1151, 1201, 1200, 1150), (1178, 1228, 1227, 1177), (1165, 1215, 1214, 1164), (1192, 1242, 1241, 1191), (1152, 1202, 1201, 1151), (1179, 1229, 1228, 1178), (1166, 1216, 1215, 1165), (1193, 1243, 1242, 1192), (1153, 1203, 1202, 1152), (1180, 1230, 1229, 1179), (1167, 1217, 1216, 1166), (1194, 1244, 1243, 1193), (1154, 1204, 1203, 1153), (1181, 1231, 1230, 1180), (1168, 1218, 1217, 1167), (1195, 1245, 1244, 1194), (1155, 1205, 1204, 1154), (1182, 1232, 1231, 1181), (1169, 1219, 1218, 1168), (1196, 1246, 1245, 1195), (1156, 1206, 1205, 1155), (1183, 1233, 1232, 1182), (1170, 1220, 1219, 1169), (1197, 1247, 1246, 1196), (1157, 1207, 1206, 1156), (1184, 1234, 1233, 1183), (1171, 1221, 1220, 1170), (1198, 1248, 1247, 1197), (1158, 1208, 1207, 1157), (1185, 1235, 1234, 1184), (1172, 1222, 1221, 1171), (1199, 1249, 1248, 1198), (1159, 1209, 1208, 1158), (1186, 1236, 1235, 1185), (1173, 1223, 1222, 1172), (1150, 1200, 1249, 1199), (1160, 1210, 1209, 1159), (1187, 1237, 1236, 1186), (1174, 1224, 1223, 1173), (1161, 1211, 1210, 1160), (1188, 1238, 1237, 1187), (1175, 1225, 1224, 1174), (1162, 1212, 1211, 1161), (1233, 1283, 1282, 1232), (1220, 1270, 1269, 1219), (1247, 1297, 1296, 1246), (1207, 1257, 1256, 1206), (1234, 1284, 1283, 1233), (1221, 1271, 1270, 1220), (1248, 1298, 1297, 1247), (1208, 1258, 1257, 1207), (1235, 1285, 1284, 1234), (1222, 1272, 1271, 1221), (1249, 1299, 1298, 1248), (1209, 1259, 1258, 1208), (1236, 1286, 1285, 1235), (1223, 1273, 1272, 1222), (1200, 1250, 1299, 1249), (1210, 1260, 1259, 1209), (1237, 1287, 1286, 1236), (1224, 1274, 1273, 1223), (1211, 1261, 1260, 1210), (1238, 1288, 1287, 1237), (1225, 1275, 1274, 1224), (1212, 1262, 1261, 1211), (1239, 1289, 1288, 1238), (1226, 1276, 1275, 1225), (1213, 1263, 1262, 1212), (1240, 1290, 1289, 1239), (1227, 1277, 1276, 1226), (1214, 1264, 1263, 1213), (1241, 1291, 1290, 1240), (1201, 1251, 1250, 1200), (1228, 1278, 1277, 1227), (1215, 1265, 1264, 1214), (1242, 1292, 1291, 1241), (1202, 1252, 1251, 1201), (1229, 1279, 1278, 1228), (1216, 1266, 1265, 1215), (1243, 1293, 1292, 1242), (1203, 1253, 1252, 1202), (1230, 1280, 1279, 1229), (1217, 1267, 1266, 1216), (1244, 1294, 1293, 1243), (1204, 1254, 1253, 1203), (1231, 1281, 1280, 1230), (1218, 1268, 1267, 1217), (1245, 1295, 1294, 1244), (1205, 1255, 1254, 1204), (1232, 1282, 1281, 1231), (1219, 1269, 1268, 1218), (1246, 1296, 1295, 1245), (601, 600, 1250, 1251), (602, 601, 1251, 1252), (603, 602, 1252, 1253), (604, 603, 1253, 1254), (605, 604, 1254, 1255), (606, 605, 1255, 1256), (607, 606, 1256, 1257), (608, 607, 1257, 1258), (609, 608, 1258, 1259), (610, 609, 1259, 1260), (611, 610, 1260, 1261), (612, 611, 1261, 1262), (613, 612, 1262, 1263), (614, 613, 1263, 1264), (615, 614, 1264, 1265), (616, 615, 1265, 1266), (617, 616, 1266, 1267), (618, 617, 1267, 1268), (619, 618, 1268, 1269), (620, 619, 1269, 1270), (621, 620, 1270, 1271), (622, 621, 1271, 1272), (623, 622, 1272, 1273), (624, 623, 1273, 1274), (625, 624, 1274, 1275), (626, 625, 1275, 1276), (627, 626, 1276, 1277), (628, 627, 1277, 1278), (629, 628, 1278, 1279), (630, 629, 1279, 1280), (631, 630, 1280, 1281), (632, 631, 1281, 1282), (633, 632, 1282, 1283), (634, 633, 1283, 1284), (635, 634, 1284, 1285), (636, 635, 1285, 1286), (637, 636, 1286, 1287), (638, 637, 1287, 1288), (639, 638, 1288, 1289), (640, 639, 1289, 1290), (641, 640, 1290, 1291), (642, 641, 1291, 1292), (643, 642, 1292, 1293), (644, 643, 1293, 1294), (645, 644, 1294, 1295), (646, 645, 1295, 1296), (647, 646, 1296, 1297), (648, 647, 1297, 1298), (649, 648, 1298, 1299), (600, 649, 1299, 1250)])
me_cylinder.use_remesh_preserve_volume = False
me_cylinder.use_remesh_preserve_attributes = False
me_cylinder.use_mirror_vertex_groups = False
me_cylinder.update()

# ---- objects
ob_cylinder = bpy.data.objects.new('Cylinder', me_cylinder)

# ---- transforms, parenting, visibility, modifiers, constraints
ob_cylinder.location = (0.0, 0.0, 0.0)
ob_cylinder.lineart.crease_threshold = 0.0

# ---- collection membership
col_collection_1.objects.link(ob_cylinder)

# ---- scene / render settings (as saved in the file)
scene.frame_start = 1; scene.frame_end = 250; scene.frame_set(1)
scene.render.engine = 'BLENDER_EEVEE_NEXT'
scene.render.resolution_percentage = 50
scene.render.dither_intensity = 0.0
scene.cycles.use_denoising = False
scene.cycles.samples = 128
scene.cycles.sampling_pattern = 'TABULATED_SOBOL'
scene.cycles.light_sampling_threshold = 0.0
scene.cycles.use_adaptive_sampling = False
scene.cycles.use_light_tree = False
scene.cycles.blur_glossy = 0.0
scene.cycles.sample_clamp_indirect = 0.0
scene.view_settings.view_transform = 'Standard'
bpy.context.view_layer.update()

# ---- added for rendering (the .blend has no active camera and no usable light): camera, sun
cam_auto = bpy.data.cameras.new('AutoCamera')
cam_auto.lens = 50.0
cam_auto.sensor_width = 36.0
cam_auto.clip_end = 1000.0
ob_auto_camera = bpy.data.objects.new('AutoCamera', cam_auto)
scene.collection.objects.link(ob_auto_camera)
ob_auto_camera.location = (3.25004, -3.90004, 3.54334)
ob_auto_camera.rotation_euler = (1.09748, -7.21219e-08, 0.694738)
scene.camera = ob_auto_camera
light_auto_sun = bpy.data.lights.new('AutoSun', 'SUN')
light_auto_sun.energy = 3.0
light_auto_sun.angle = 0.0523599
ob_auto_sun = bpy.data.objects.new('AutoSun', light_auto_sun)
scene.collection.objects.link(ob_auto_sun)
ob_auto_sun.rotation_euler = (0.872665, 0.174533, 0.523599)
bpy.context.view_layer.update()

